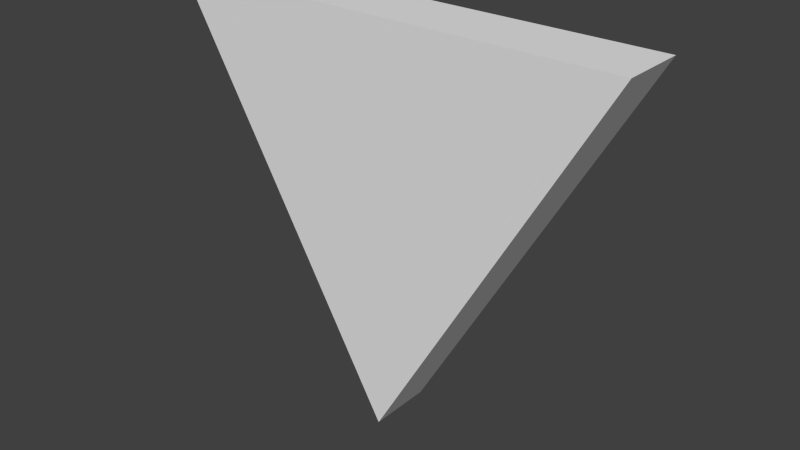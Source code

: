 # Source: Target2.blend  (saved by Blender 2.69.0; exported with 4.5.12 LTS)
import bpy
from mathutils import Matrix  # noqa: F401  (used for matrix-valued properties, if any)

bpy.ops.wm.read_factory_settings(use_empty=True)
scene = bpy.context.scene
scene.name = 'Scene'

# ---- collections
col_collection_1 = bpy.data.collections.new('Collection 1'); scene.collection.children.link(col_collection_1)

# ---- materials (node trees are filled in below, after node groups)
mat_target = bpy.data.materials.new('Target')
mat_target.alpha_threshold = 0.0
mat_target.use_transparent_shadow = False
mat_target.roughness = 0.5
mat_target.line_color = (0.0, 0.0, 0.0, 1.0)

# ---- material node trees

# ---- world
world_world = bpy.data.worlds.new('World'); scene.world = world_world
world_world.color = (0.05088, 0.05088, 0.05088)
world_world.use_sun_shadow = False
world_world.sun_shadow_jitter_overblur = 0.0
world_world.cycles.sampling_method = 'MANUAL'
world_world.cycles.sample_map_resolution = 256

# ---- meshes
me_circle = bpy.data.meshes.new('Circle')
me_circle.from_pydata([(0.2165, 0.125, 2.037e-08), (-0.2165, 0.125, -4.073e-08), (1.49e-08, -0.25, 2.037e-08), (0.2165, 0.125, 0.06), (-0.2165, 0.125, 0.06), (1.49e-08, -0.25, 0.06)], [], [(2, 0, 3, 5), (1, 2, 5, 4), (0, 1, 4, 3), (4, 5, 3), (1, 0, 2)])
_uv = me_circle.uv_layers.new(name='UVMap')
_uv.uv.foreach_set('vector', [0.485, 0.596, 0.496, 0.6242, 0.5294, 0.6466, 0.4854, 0.5585, 0.4709, 0.6235, 0.485, 0.596, 0.4854, 0.5585, 0.4413, 0.6466, 0.496, 0.6242, 0.4709, 0.6235, 0.4413, 0.6466, 0.5294, 0.6466, 0.2224, 0.8551, 0.3501, 0.6185, 0.4778, 0.8551, 0.4778, 0.8551, 0.2224, 0.8551, 0.3501, 0.6185])
me_circle.materials.append(mat_target)
me_circle.use_remesh_preserve_volume = False
me_circle.use_remesh_preserve_attributes = False
me_circle.use_mirror_vertex_groups = False
me_circle.update()

# ---- objects
ob_target2 = bpy.data.objects.new('Target2', me_circle)

# ---- transforms, parenting, visibility, modifiers, constraints
ob_target2.location = (0.0, 0.03, 0.0)
ob_target2.rotation_euler = (1.571, -0.0, -0.0)
ob_target2.lineart.crease_threshold = 0.0

# ---- collection membership
col_collection_1.objects.link(ob_target2)

# ---- scene / render settings (as saved in the file)
scene.frame_start = 1; scene.frame_end = 250; scene.frame_set(1)
scene.render.engine = 'BLENDER_EEVEE_NEXT'
scene.render.image_settings.compression = 90
scene.render.resolution_percentage = 50
scene.render.dither_intensity = 0.0
scene.cycles.use_denoising = False
scene.cycles.samples = 10
scene.cycles.sampling_pattern = 'TABULATED_SOBOL'
scene.cycles.light_sampling_threshold = 0.0
scene.cycles.use_adaptive_sampling = False
scene.cycles.use_light_tree = False
scene.cycles.blur_glossy = 0.0
scene.cycles.volume_bounces = 1
scene.cycles.pixel_filter_type = 'GAUSSIAN'
scene.cycles.sample_clamp_indirect = 0.0
scene.view_settings.view_transform = 'Standard'
bpy.context.view_layer.update()

# ---- added for rendering (the .blend has no active camera and no usable light): camera, sun
cam_auto = bpy.data.cameras.new('AutoCamera')
cam_auto.lens = 50.0
cam_auto.sensor_width = 36.0
cam_auto.clip_end = 1000.0
ob_auto_camera = bpy.data.objects.new('AutoCamera', cam_auto)
scene.collection.objects.link(ob_auto_camera)
ob_auto_camera.location = (0.532888, -0.639466, 0.363811)
ob_auto_camera.rotation_euler = (1.09748, -7.21219e-08, 0.694738)
scene.camera = ob_auto_camera
light_auto_sun = bpy.data.lights.new('AutoSun', 'SUN')
light_auto_sun.energy = 3.0
light_auto_sun.angle = 0.0523599
ob_auto_sun = bpy.data.objects.new('AutoSun', light_auto_sun)
scene.collection.objects.link(ob_auto_sun)
ob_auto_sun.rotation_euler = (0.872665, 0.174533, 0.523599)
bpy.context.view_layer.update()

